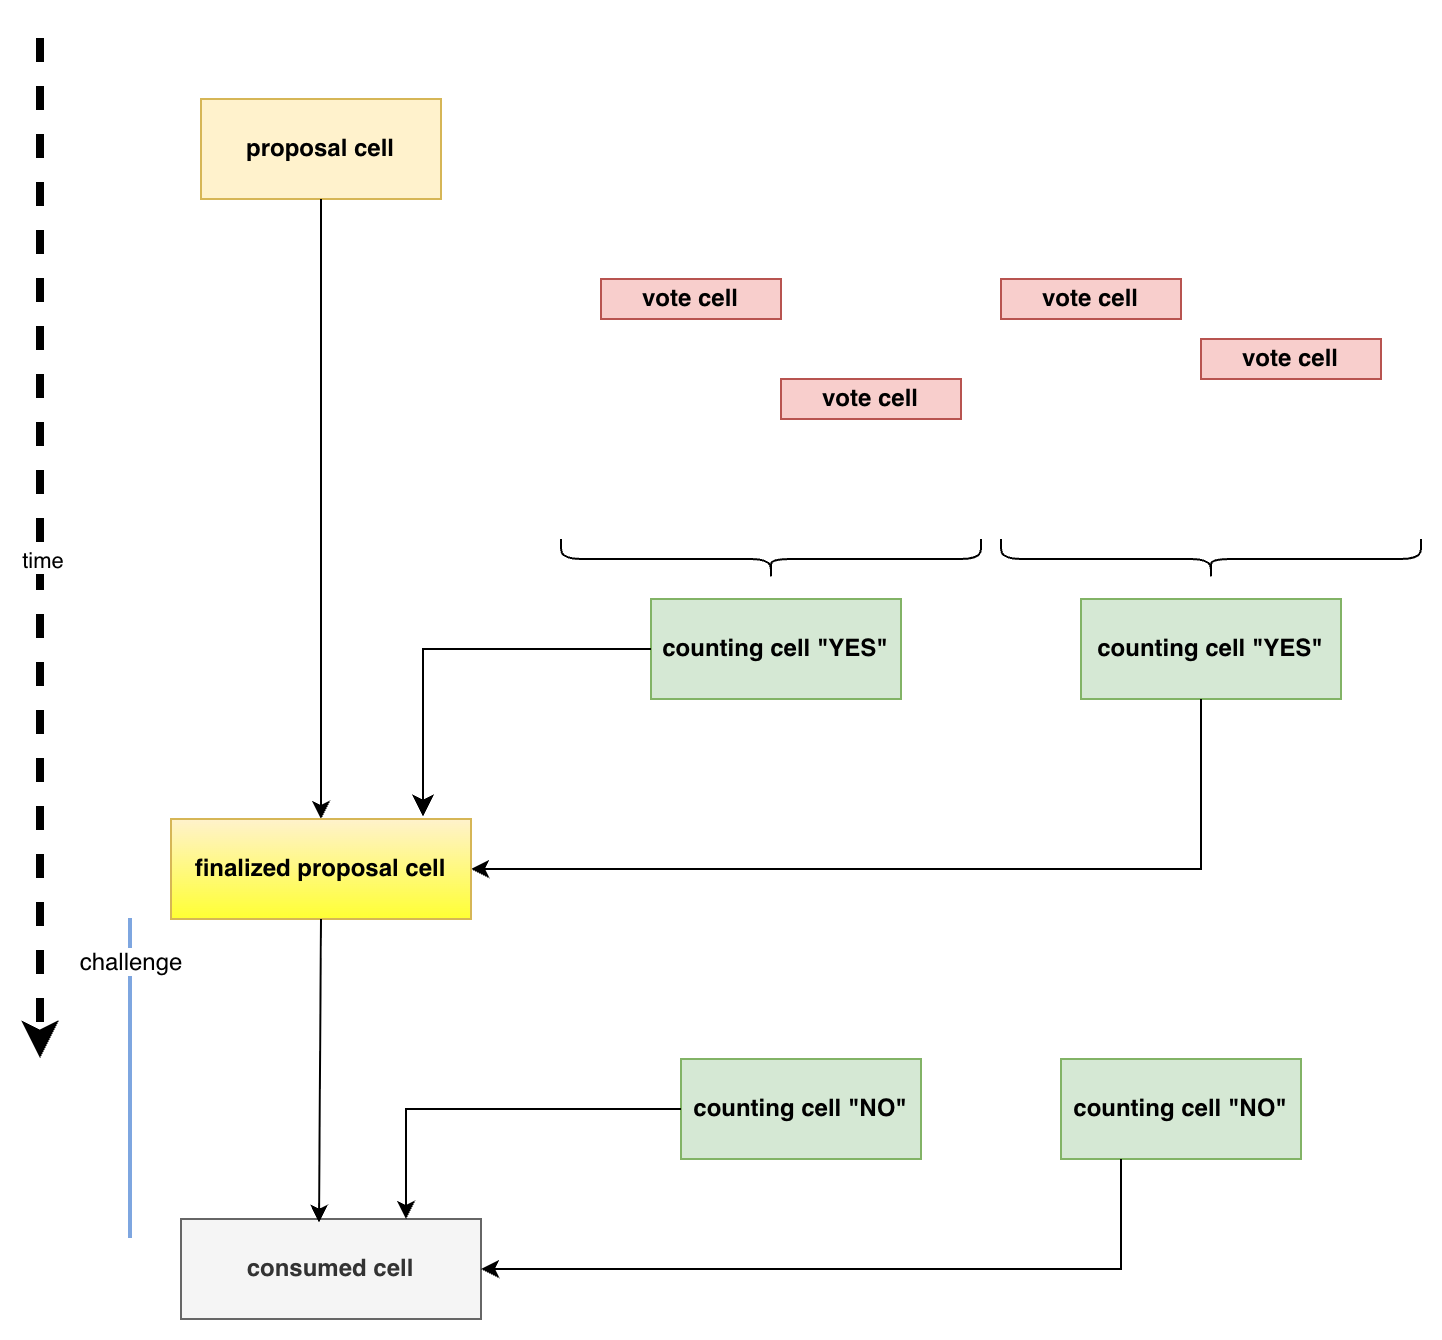

The diagram above was exported from draw.io. Its source (the exported page's mxGraphModel, read from the mxfile embedded in the PNG):
<mxGraphModel dx="1030" dy="636" grid="1" gridSize="10" guides="1" tooltips="1" connect="1" arrows="1" fold="1" page="1" pageScale="1" pageWidth="850" pageHeight="1100" math="0" shadow="0">
  <root>
    <mxCell id="0" />
    <mxCell id="1" parent="0" />
    <mxCell id="0IKS5bxKcJJ5pfwM5jPp-1" parent="1" style="rounded=0;whiteSpace=wrap;html=1;fontStyle=1;fillColor=#fff2cc;strokeColor=#d6b656;" value="proposal cell" vertex="1">
      <mxGeometry height="50" width="120" x="120" y="80" as="geometry" />
    </mxCell>
    <mxCell id="0IKS5bxKcJJ5pfwM5jPp-2" edge="1" parent="1" style="endArrow=classic;html=1;rounded=0;strokeWidth=4;dashed=1;" value="">
      <mxGeometry height="50" relative="1" width="50" as="geometry">
        <mxPoint x="40" y="50" as="sourcePoint" />
        <mxPoint x="40" y="560" as="targetPoint" />
      </mxGeometry>
    </mxCell>
    <mxCell id="0IKS5bxKcJJ5pfwM5jPp-3" connectable="0" parent="0IKS5bxKcJJ5pfwM5jPp-2" style="edgeLabel;html=1;align=center;verticalAlign=middle;resizable=0;points=[];" value="time" vertex="1">
      <mxGeometry relative="1" x="0.0212" as="geometry">
        <mxPoint as="offset" />
      </mxGeometry>
    </mxCell>
    <mxCell id="0IKS5bxKcJJ5pfwM5jPp-4" parent="1" style="rounded=0;whiteSpace=wrap;html=1;fontStyle=1;fillColor=#f8cecc;strokeColor=#b85450;" value="vote cell" vertex="1">
      <mxGeometry height="20" width="90" x="320" y="170" as="geometry" />
    </mxCell>
    <mxCell id="0IKS5bxKcJJ5pfwM5jPp-6" parent="1" style="rounded=0;whiteSpace=wrap;html=1;fontStyle=1;fillColor=#f8cecc;strokeColor=#b85450;" value="vote cell" vertex="1">
      <mxGeometry height="20" width="90" x="520" y="170" as="geometry" />
    </mxCell>
    <mxCell id="0IKS5bxKcJJ5pfwM5jPp-7" parent="1" style="rounded=0;whiteSpace=wrap;html=1;fontStyle=1;fillColor=#f8cecc;strokeColor=#b85450;" value="vote cell" vertex="1">
      <mxGeometry height="20" width="90" x="620" y="200" as="geometry" />
    </mxCell>
    <mxCell id="0IKS5bxKcJJ5pfwM5jPp-8" edge="1" parent="1" source="0IKS5bxKcJJ5pfwM5jPp-6" style="edgeStyle=orthogonalEdgeStyle;rounded=0;orthogonalLoop=1;jettySize=auto;html=1;innerLoopWaypoints=1;exitX=0.5;exitY=1;exitDx=0;exitDy=0;" target="0IKS5bxKcJJ5pfwM5jPp-6">
      <mxGeometry relative="1" as="geometry" />
    </mxCell>
    <mxCell id="0IKS5bxKcJJ5pfwM5jPp-12" parent="1" style="rounded=0;whiteSpace=wrap;html=1;fontStyle=1;fillColor=#f8cecc;strokeColor=#b85450;" value="vote cell" vertex="1">
      <mxGeometry height="20" width="90" x="410" y="220" as="geometry" />
    </mxCell>
    <mxCell id="0IKS5bxKcJJ5pfwM5jPp-14" parent="1" style="shape=curlyBracket;whiteSpace=wrap;html=1;rounded=1;labelPosition=left;verticalLabelPosition=middle;align=right;verticalAlign=middle;direction=north;" value="" vertex="1">
      <mxGeometry height="20" width="210" x="300" y="300" as="geometry" />
    </mxCell>
    <mxCell id="0IKS5bxKcJJ5pfwM5jPp-15" parent="1" style="shape=curlyBracket;whiteSpace=wrap;html=1;rounded=1;labelPosition=left;verticalLabelPosition=middle;align=right;verticalAlign=middle;direction=north;" value="" vertex="1">
      <mxGeometry height="20" width="210" x="520" y="300" as="geometry" />
    </mxCell>
    <mxCell id="0IKS5bxKcJJ5pfwM5jPp-16" parent="1" style="rounded=0;whiteSpace=wrap;html=1;fontStyle=1;fillColor=#d5e8d4;strokeColor=#82b366;" value="counting cell &quot;YES&quot;" vertex="1">
      <mxGeometry height="50" width="125" x="345" y="330" as="geometry" />
    </mxCell>
    <mxCell id="0IKS5bxKcJJ5pfwM5jPp-17" parent="1" style="rounded=0;whiteSpace=wrap;html=1;fontStyle=1;fillColor=#d5e8d4;strokeColor=#82b366;" value="counting cell &quot;YES&quot;" vertex="1">
      <mxGeometry height="50" width="130" x="560" y="330" as="geometry" />
    </mxCell>
    <mxCell id="0IKS5bxKcJJ5pfwM5jPp-23" edge="1" parent="1" style="endArrow=classic;html=1;rounded=0;entryX=1;entryY=0.5;entryDx=0;entryDy=0;" target="0IKS5bxKcJJ5pfwM5jPp-27" value="">
      <mxGeometry height="50" relative="1" width="50" as="geometry">
        <Array as="points">
          <mxPoint x="620" y="465" />
        </Array>
        <mxPoint x="620" y="380" as="sourcePoint" />
        <mxPoint x="620" y="440" as="targetPoint" />
      </mxGeometry>
    </mxCell>
    <mxCell id="0IKS5bxKcJJ5pfwM5jPp-24" edge="1" parent="1" source="0IKS5bxKcJJ5pfwM5jPp-1" style="endArrow=classic;html=1;rounded=0;exitX=0.5;exitY=1;exitDx=0;exitDy=0;" target="0IKS5bxKcJJ5pfwM5jPp-27" value="">
      <mxGeometry height="50" relative="1" width="50" as="geometry">
        <mxPoint x="190" y="180" as="sourcePoint" />
        <mxPoint x="180" y="440" as="targetPoint" />
      </mxGeometry>
    </mxCell>
    <mxCell id="0IKS5bxKcJJ5pfwM5jPp-27" parent="1" style="rounded=0;whiteSpace=wrap;html=1;fontStyle=1;fillColor=#fff2cc;strokeColor=#d6b656;gradientColor=#FFFF33;" value="finalized proposal cell" vertex="1">
      <mxGeometry height="50" width="150" x="105" y="440" as="geometry" />
    </mxCell>
    <mxCell id="0IKS5bxKcJJ5pfwM5jPp-30" edge="1" parent="1" source="0IKS5bxKcJJ5pfwM5jPp-16" style="edgeStyle=segmentEdgeStyle;endArrow=classic;html=1;curved=0;rounded=0;endSize=8;startSize=8;entryX=0.84;entryY=-0.024;entryDx=0;entryDy=0;entryPerimeter=0;" target="0IKS5bxKcJJ5pfwM5jPp-27" value="">
      <mxGeometry height="50" relative="1" width="50" as="geometry">
        <mxPoint x="380" y="420" as="sourcePoint" />
        <mxPoint x="430" y="470" as="targetPoint" />
      </mxGeometry>
    </mxCell>
    <mxCell id="0IKS5bxKcJJ5pfwM5jPp-38" parent="1" style="rounded=0;whiteSpace=wrap;html=1;fontStyle=1;fillColor=#d5e8d4;strokeColor=#82b366;" value="counting cell &quot;NO&quot;" vertex="1">
      <mxGeometry height="50" width="120" x="360" y="560" as="geometry" />
    </mxCell>
    <mxCell id="0IKS5bxKcJJ5pfwM5jPp-40" parent="1" style="rounded=0;whiteSpace=wrap;html=1;fontStyle=1;fillColor=#d5e8d4;strokeColor=#82b366;" value="counting cell &quot;NO&quot;" vertex="1">
      <mxGeometry height="50" width="120" x="550" y="560" as="geometry" />
    </mxCell>
    <mxCell id="0IKS5bxKcJJ5pfwM5jPp-41" parent="1" style="rounded=0;whiteSpace=wrap;html=1;fontStyle=1;fillColor=#f5f5f5;strokeColor=#666666;fontColor=#333333;" value="consumed cell" vertex="1">
      <mxGeometry height="50" width="150" x="110" y="640" as="geometry" />
    </mxCell>
    <mxCell id="0IKS5bxKcJJ5pfwM5jPp-42" edge="1" parent="1" source="0IKS5bxKcJJ5pfwM5jPp-27" style="endArrow=classic;html=1;rounded=0;exitX=0.5;exitY=1;exitDx=0;exitDy=0;entryX=0.46;entryY=0.036;entryDx=0;entryDy=0;entryPerimeter=0;" target="0IKS5bxKcJJ5pfwM5jPp-41" value="">
      <mxGeometry height="50" relative="1" width="50" as="geometry">
        <mxPoint x="400" y="510" as="sourcePoint" />
        <mxPoint x="450" y="460" as="targetPoint" />
      </mxGeometry>
    </mxCell>
    <mxCell id="0IKS5bxKcJJ5pfwM5jPp-44" edge="1" parent="1" source="0IKS5bxKcJJ5pfwM5jPp-38" style="endArrow=classic;html=1;rounded=0;exitX=0;exitY=0.5;exitDx=0;exitDy=0;entryX=0.75;entryY=0;entryDx=0;entryDy=0;" target="0IKS5bxKcJJ5pfwM5jPp-41" value="">
      <mxGeometry height="50" relative="1" width="50" as="geometry">
        <Array as="points">
          <mxPoint x="222.5" y="585" />
        </Array>
        <mxPoint x="400" y="510" as="sourcePoint" />
        <mxPoint x="450" y="460" as="targetPoint" />
      </mxGeometry>
    </mxCell>
    <mxCell id="0IKS5bxKcJJ5pfwM5jPp-45" edge="1" parent="1" source="0IKS5bxKcJJ5pfwM5jPp-40" style="endArrow=classic;html=1;rounded=0;exitX=0.25;exitY=1;exitDx=0;exitDy=0;entryX=1;entryY=0.5;entryDx=0;entryDy=0;" target="0IKS5bxKcJJ5pfwM5jPp-41" value="">
      <mxGeometry height="50" relative="1" width="50" as="geometry">
        <Array as="points">
          <mxPoint x="580" y="665" />
        </Array>
        <mxPoint x="400" y="510" as="sourcePoint" />
        <mxPoint x="450" y="460" as="targetPoint" />
      </mxGeometry>
    </mxCell>
    <mxCell id="0IKS5bxKcJJ5pfwM5jPp-46" parent="1" style="line;strokeWidth=2;direction=south;html=1;strokeColor=#7EA6E0;align=center;" value="challenge" vertex="1">
      <mxGeometry height="160" width="10" x="80" y="490" as="geometry" />
    </mxCell>
  </root>
</mxGraphModel>